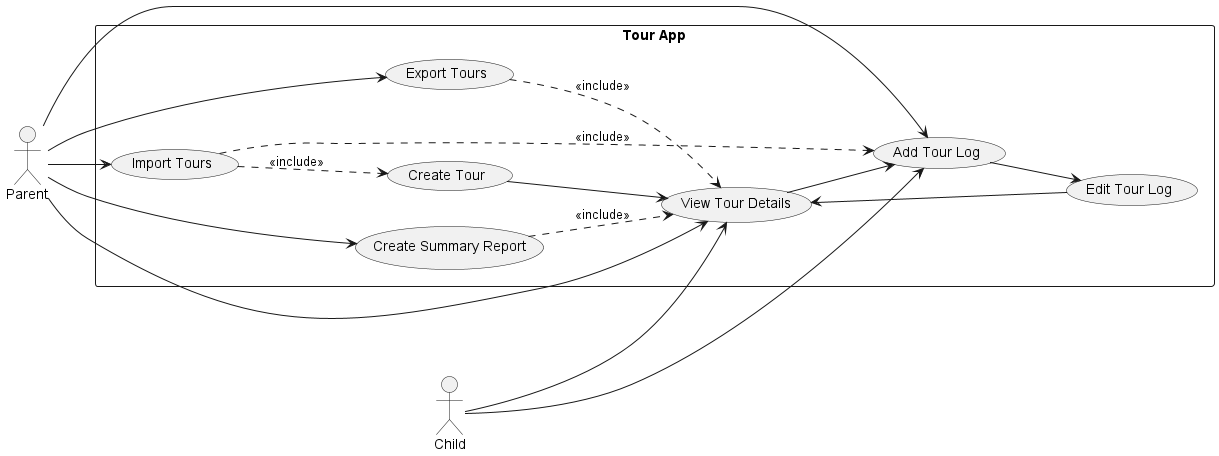

The diagram above was rendered by PlantUML. Its source (embedded in the PNG):
@startuml

left to right direction
skinparam packageStyle rect

actor Parent as "Parent"
actor Child as "Child"

rectangle "Tour App" {
  usecase "Create Tour" as (Create Tour)
  usecase "View Tour Details" as (View Tour Details)
  usecase "Add Tour Log" as (Add Tour Log)
  usecase "Edit Tour Log" as (Edit Tour Log)
  usecase "Import Tours" as (Import Tours)
  usecase "Export Tours" as (Export Tours)
  usecase "Create Summary Report" as (Create Summary Report)

  (Create Tour) --> (View Tour Details)
  (View Tour Details) --> (Add Tour Log)
  (Add Tour Log) --> (Edit Tour Log)
  (Edit Tour Log) --> (View Tour Details)
  (Import Tours) ..> (Create Tour) : <<include>>
  (Import Tours) ..> (Add Tour Log) : <<include>>
  (Export Tours) ..> (View Tour Details) : <<include>>
  (Create Summary Report) ..> (View Tour Details) : <<include>>

  Parent --> (View Tour Details)
  Child --> (View Tour Details)
  Parent --> (Add Tour Log)
  Child --> (Add Tour Log)
  Parent --> (Import Tours)
  Parent --> (Export Tours)
  Parent --> (Create Summary Report)
}

@enduml